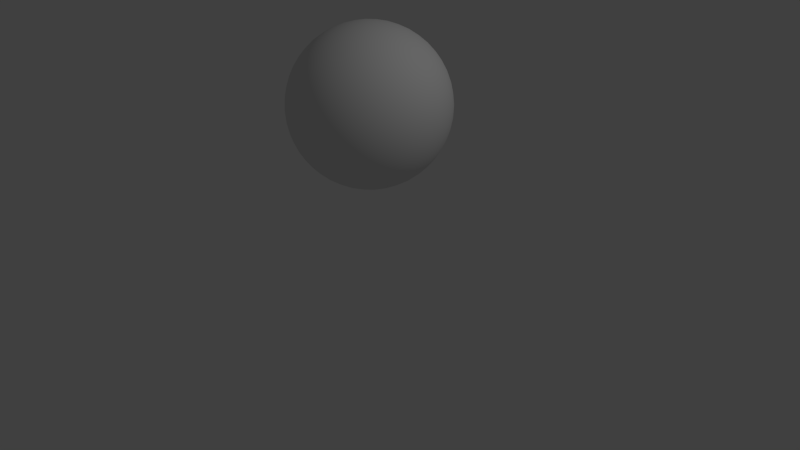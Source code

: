 # Source: sphere.blend  (saved by Blender 2.69.0; exported with 4.5.12 LTS)
import bpy
from mathutils import Matrix  # noqa: F401  (used for matrix-valued properties, if any)

bpy.ops.wm.read_factory_settings(use_empty=True)
scene = bpy.context.scene
scene.name = 'Scene'

# ---- collections
col_collection_1 = bpy.data.collections.new('Collection 1'); scene.collection.children.link(col_collection_1)

# ---- world
world_world = bpy.data.worlds.new('World'); scene.world = world_world
world_world.color = (0.05088, 0.05088, 0.05088)
world_world.use_sun_shadow = False
world_world.sun_shadow_jitter_overblur = 0.0
world_world.cycles.sampling_method = 'MANUAL'
world_world.cycles.sample_map_resolution = 256

# ---- cameras
cam_camera = bpy.data.cameras.new('Camera')
cam_camera.clip_end = 100.0
cam_camera.lens = 35.0
cam_camera.sensor_width = 32.0
cam_camera.sensor_height = 18.0
cam_camera.ortho_scale = 7.314
cam_camera.dof.focus_distance = 0.0
cam_camera.dof.aperture_fstop = 128.0

# ---- lights
light_lamp = bpy.data.lights.new('Lamp', 'POINT')
light_lamp.transmission_factor = 0.0
light_lamp.cutoff_distance = 30.0
light_lamp.energy = 100.0
light_lamp.shadow_buffer_clip_start = 1.001
light_lamp.shadow_soft_size = 0.1
light_lamp.shadow_maximum_resolution = 0.006
light_lamp.use_absolute_resolution = True
light_lamp.cycles.use_multiple_importance_sampling = False

# ---- meshes
me_icosphere = bpy.data.meshes.new('Icosphere')
me_icosphere.from_pydata([(0.0, 0.0, -1.0), (0.7236, -0.5257, -0.4472), (-0.2764, -0.8506, -0.4472), (-0.8944, 0.0, -0.4472), (-0.2764, 0.8506, -0.4472), (0.7236, 0.5257, -0.4472), (0.2764, -0.8506, 0.4472), (-0.7236, -0.5257, 0.4472), (-0.7236, 0.5257, 0.4472), (0.2764, 0.8506, 0.4472), (0.8944, 0.0, 0.4472), (0.0, 0.0, 1.0), (-0.2579, -0.7939, -0.5507), (-0.2328, -0.7166, -0.6575), (-0.2007, -0.6177, -0.7604), (-0.1625, -0.5, -0.8507), (-0.1204, -0.3706, -0.921), (-0.07761, -0.2389, -0.9679), (-0.03685, -0.1134, -0.9929), (0.09647, -0.07009, -0.9929), (0.2032, -0.1476, -0.9679), (0.3153, -0.229, -0.921), (0.4253, -0.309, -0.8507), (0.5254, -0.3817, -0.7604), (0.6095, -0.4429, -0.6575), (0.6753, -0.4906, -0.5507), (0.6385, -0.604, -0.477), (0.5319, -0.6817, -0.5023), (0.405, -0.7523, -0.5196), (0.2629, -0.809, -0.5257), (0.1146, -0.8467, -0.5196), (-0.02964, -0.8642, -0.5023), (-0.1615, -0.864, -0.477), (0.7718, 0.4205, -0.477), (0.8127, 0.2952, -0.5023), (0.8407, 0.1527, -0.5196), (0.8506, -1.752e-08, -0.5257), (0.8407, -0.1527, -0.5196), (0.8127, -0.2952, -0.5023), (0.7718, -0.4205, -0.477), (0.09647, 0.07009, -0.9929), (0.2032, 0.1476, -0.9679), (0.3153, 0.229, -0.921), (0.4253, 0.309, -0.8507), (0.5254, 0.3817, -0.7604), (0.6095, 0.4429, -0.6575), (0.6753, 0.4906, -0.5507), (-0.8347, 0.0, -0.5507), (-0.7534, 0.0, -0.6575), (-0.6495, 0.0, -0.7604), (-0.5257, 0.0, -0.8507), (-0.3897, 0.0, -0.921), (-0.2511, 0.0, -0.9679), (-0.1192, 0.0, -0.9929), (-0.3772, -0.7939, -0.477), (-0.484, -0.7166, -0.5023), (-0.5904, -0.6177, -0.5196), (-0.6882, -0.5, -0.5257), (-0.7699, -0.3706, -0.5196), (-0.8311, -0.2389, -0.5023), (-0.8716, -0.1134, -0.477), (-0.2579, 0.7939, -0.5507), (-0.2328, 0.7166, -0.6575), (-0.2007, 0.6177, -0.7604), (-0.1625, 0.5, -0.8507), (-0.1204, 0.3706, -0.921), (-0.07761, 0.2389, -0.9679), (-0.03685, 0.1134, -0.9929), (-0.8716, 0.1134, -0.477), (-0.8311, 0.2389, -0.5023), (-0.7699, 0.3706, -0.5196), (-0.6882, 0.5, -0.5257), (-0.5904, 0.6177, -0.5196), (-0.484, 0.7166, -0.5023), (-0.3772, 0.7939, -0.477), (-0.1615, 0.864, -0.477), (-0.02964, 0.8642, -0.5023), (0.1146, 0.8467, -0.5196), (0.2629, 0.809, -0.5257), (0.405, 0.7523, -0.5196), (0.5319, 0.6817, -0.5023), (0.6385, 0.604, -0.477), (0.9312, -0.07009, 0.3577), (0.9566, -0.1476, 0.2511), (0.9647, -0.229, 0.1299), (0.9511, -0.309, -8.759e-09), (0.9151, -0.3817, -0.1299), (0.8607, -0.4429, -0.2512), (0.7945, -0.4906, -0.3577), (0.7945, 0.4906, -0.3577), (0.8607, 0.4429, -0.2512), (0.9151, 0.3817, -0.1299), (0.9511, 0.309, 8.759e-09), (0.9647, 0.229, 0.1299), (0.9566, 0.1476, 0.2511), (0.9312, 0.07009, 0.3577), (0.2211, -0.9073, 0.3577), (0.1552, -0.9554, 0.2512), (0.08028, -0.9883, 0.1299), (-8.759e-09, -1.0, -8.759e-09), (-0.08028, -0.9883, -0.1299), (-0.1552, -0.9554, -0.2512), (-0.2211, -0.9073, -0.3577), (0.7122, -0.604, -0.3577), (0.6872, -0.6817, -0.2512), (0.6458, -0.7523, -0.1299), (0.5878, -0.809, 8.759e-09), (0.5159, -0.8467, 0.1299), (0.436, -0.8642, 0.2512), (0.3544, -0.864, 0.3577), (-0.7945, -0.4906, 0.3577), (-0.8607, -0.4429, 0.2512), (-0.9151, -0.3817, 0.1299), (-0.9511, -0.309, -8.759e-09), (-0.9647, -0.229, -0.1299), (-0.9566, -0.1476, -0.2511), (-0.9312, -0.07009, -0.3577), (-0.3544, -0.864, -0.3577), (-0.436, -0.8642, -0.2512), (-0.5159, -0.8467, -0.1299), (-0.5878, -0.809, 8.759e-09), (-0.6458, -0.7523, 0.1299), (-0.6872, -0.6817, 0.2512), (-0.7122, -0.604, 0.3577), (-0.7122, 0.604, 0.3577), (-0.6872, 0.6817, 0.2512), (-0.6458, 0.7523, 0.1299), (-0.5878, 0.809, -8.759e-09), (-0.5159, 0.8467, -0.1299), (-0.436, 0.8642, -0.2512), (-0.3544, 0.864, -0.3577), (-0.9312, 0.07009, -0.3577), (-0.9566, 0.1476, -0.2511), (-0.9647, 0.229, -0.1299), (-0.9511, 0.309, 8.759e-09), (-0.9151, 0.3817, 0.1299), (-0.8607, 0.4429, 0.2512), (-0.7945, 0.4906, 0.3577), (0.3544, 0.864, 0.3577), (0.436, 0.8642, 0.2512), (0.5159, 0.8467, 0.1299), (0.5878, 0.809, -8.759e-09), (0.6458, 0.7523, -0.1299), (0.6872, 0.6817, -0.2512), (0.7122, 0.604, -0.3577), (-0.2211, 0.9073, -0.3577), (-0.1552, 0.9554, -0.2512), (-0.08028, 0.9883, -0.1299), (8.759e-09, 1.0, 8.759e-09), (0.08028, 0.9883, 0.1299), (0.1552, 0.9554, 0.2512), (0.2211, 0.9073, 0.3577), (0.8716, -0.1134, 0.477), (0.8311, -0.2389, 0.5023), (0.7699, -0.3706, 0.5196), (0.6882, -0.5, 0.5257), (0.5904, -0.6177, 0.5196), (0.484, -0.7166, 0.5023), (0.3772, -0.7939, 0.477), (0.1615, -0.864, 0.477), (0.02964, -0.8642, 0.5023), (-0.1146, -0.8467, 0.5196), (-0.2629, -0.809, 0.5257), (-0.405, -0.7523, 0.5196), (-0.5319, -0.6817, 0.5023), (-0.6385, -0.604, 0.477), (-0.7718, -0.4205, 0.477), (-0.8127, -0.2952, 0.5023), (-0.8407, -0.1527, 0.5196), (-0.8506, 1.752e-08, 0.5257), (-0.8407, 0.1527, 0.5196), (-0.8127, 0.2952, 0.5023), (-0.7718, 0.4205, 0.477), (-0.6385, 0.604, 0.477), (-0.5319, 0.6817, 0.5023), (-0.405, 0.7523, 0.5196), (-0.2629, 0.809, 0.5257), (-0.1146, 0.8467, 0.5196), (0.02964, 0.8642, 0.5023), (0.1615, 0.864, 0.477), (0.3772, 0.7939, 0.477), (0.484, 0.7166, 0.5023), (0.5904, 0.6177, 0.5196), (0.6882, 0.5, 0.5257), (0.7699, 0.3706, 0.5196), (0.8311, 0.2389, 0.5023), (0.8716, 0.1134, 0.477), (0.03685, -0.1134, 0.9929), (0.07761, -0.2389, 0.9679), (0.1204, -0.3706, 0.921), (0.1625, -0.5, 0.8507), (0.2007, -0.6177, 0.7604), (0.2328, -0.7166, 0.6575), (0.2579, -0.7939, 0.5507), (0.8347, 0.0, 0.5507), (0.7534, 0.0, 0.6575), (0.6495, 0.0, 0.7604), (0.5257, 0.0, 0.8507), (0.3897, 0.0, 0.921), (0.2511, 0.0, 0.9679), (0.1192, 0.0, 0.9929), (-0.09647, -0.07009, 0.9929), (-0.2032, -0.1476, 0.9679), (-0.3153, -0.229, 0.921), (-0.4253, -0.309, 0.8507), (-0.5254, -0.3817, 0.7604), (-0.6095, -0.4429, 0.6575), (-0.6753, -0.4906, 0.5507), (-0.09647, 0.07009, 0.9929), (-0.2032, 0.1476, 0.9679), (-0.3153, 0.229, 0.921), (-0.4253, 0.309, 0.8507), (-0.5254, 0.3817, 0.7604), (-0.6095, 0.4429, 0.6575), (-0.6753, 0.4906, 0.5507), (0.03685, 0.1134, 0.9929), (0.07761, 0.2389, 0.9679), (0.1204, 0.3706, 0.921), (0.1625, 0.5, 0.8507), (0.2007, 0.6177, 0.7604), (0.2328, 0.7166, 0.6575), (0.2579, 0.7939, 0.5507), (-0.1327, -0.7991, -0.5863), (-0.09791, -0.7108, -0.6966), (0.009709, -0.789, -0.6143), (-0.05825, -0.5991, -0.7986), (0.05279, -0.6882, -0.7236), (0.1625, -0.7595, -0.6299), (-0.0161, -0.4694, -0.8829), (0.09678, -0.5642, -0.8199), (0.2101, -0.6466, -0.7334), (0.315, -0.7099, -0.6299), (0.02541, -0.3312, -0.9432), (0.1382, -0.4253, -0.8944), (0.2534, -0.5134, -0.8199), (0.3618, -0.5878, -0.7236), (0.4559, -0.644, -0.6143), (0.06348, -0.1954, -0.9787), (0.1741, -0.2829, -0.9432), (0.2889, -0.3703, -0.8829), (0.3993, -0.4504, -0.7986), (0.497, -0.5175, -0.6966), (0.5771, -0.5685, -0.5863), (0.719, 0.3731, -0.5863), (0.7534, 0.2346, -0.6143), (0.6457, 0.3128, -0.6966), (0.7725, 0.08018, -0.6299), (0.6708, 0.1625, -0.7236), (0.5518, 0.2405, -0.7986), (0.7725, -0.08018, -0.6299), (0.6798, -4.82e-07, -0.7334), (0.5665, 0.08232, -0.8199), (0.4414, 0.1604, -0.8829), (0.7534, -0.2346, -0.6143), (0.6708, -0.1625, -0.7236), (0.5665, -0.08232, -0.8199), (0.4472, -7.38e-07, -0.8944), (0.3229, 0.07819, -0.9432), (0.719, -0.3731, -0.5863), (0.6457, -0.3128, -0.6966), (0.5518, -0.2405, -0.7985), (0.4414, -0.1604, -0.8829), (0.3229, -0.07819, -0.9432), (0.2054, -5.632e-07, -0.9787), (-0.801, -0.1207, -0.5863), (-0.7063, -0.1265, -0.6966), (-0.7474, -0.253, -0.6143), (-0.5878, -0.1297, -0.7985), (-0.6382, -0.2629, -0.7236), (-0.6721, -0.3892, -0.6299), (-0.4514, -0.1297, -0.8829), (-0.5067, -0.2664, -0.8199), (-0.55, -0.3996, -0.7334), (-0.5778, -0.5189, -0.6299), (-0.3072, -0.1265, -0.9432), (-0.3618, -0.2629, -0.8944), (-0.41, -0.3996, -0.8199), (-0.4472, -0.5257, -0.7236), (-0.4716, -0.6326, -0.6143), (-0.1662, -0.1208, -0.9787), (-0.2152, -0.253, -0.9432), (-0.2629, -0.3892, -0.8829), (-0.305, -0.5189, -0.7986), (-0.3386, -0.6326, -0.6966), (-0.3624, -0.7245, -0.5863), (-0.3624, 0.7245, -0.5863), (-0.3386, 0.6326, -0.6966), (-0.4716, 0.6326, -0.6143), (-0.305, 0.5189, -0.7986), (-0.4472, 0.5257, -0.7236), (-0.5778, 0.5189, -0.6299), (-0.2629, 0.3892, -0.8829), (-0.41, 0.3996, -0.8199), (-0.55, 0.3996, -0.7334), (-0.6721, 0.3892, -0.6299), (-0.2152, 0.253, -0.9432), (-0.3618, 0.2629, -0.8944), (-0.5067, 0.2664, -0.8199), (-0.6382, 0.2629, -0.7236), (-0.7474, 0.253, -0.6143), (-0.1662, 0.1207, -0.9787), (-0.3072, 0.1265, -0.9432), (-0.4514, 0.1297, -0.8829), (-0.5878, 0.1297, -0.7985), (-0.7063, 0.1265, -0.6966), (-0.801, 0.1207, -0.5863), (0.5771, 0.5685, -0.5863), (0.497, 0.5175, -0.6966), (0.4559, 0.644, -0.6143), (0.3993, 0.4504, -0.7986), (0.3618, 0.5878, -0.7236), (0.315, 0.7099, -0.6299), (0.2889, 0.3703, -0.8829), (0.2534, 0.5134, -0.8199), (0.2101, 0.6466, -0.7334), (0.1625, 0.7595, -0.6299), (0.1741, 0.2829, -0.9432), (0.1382, 0.4253, -0.8944), (0.09678, 0.5642, -0.8199), (0.05279, 0.6882, -0.7236), (0.009708, 0.789, -0.6143), (0.06348, 0.1954, -0.9787), (0.02541, 0.3312, -0.9432), (-0.0161, 0.4694, -0.8829), (-0.05825, 0.5991, -0.7986), (-0.09792, 0.7108, -0.6966), (-0.1327, 0.7991, -0.5863), (0.9672, -1.507e-08, 0.2539), (0.988, -0.07819, 0.133), (0.988, 0.07819, 0.133), (0.9871, -0.1604, -4.545e-09), (1.0, -1.567e-08, 4.669e-16), (0.9871, 0.1604, 4.545e-09), (0.961, -0.2405, -0.1364), (0.9867, -0.08232, -0.1401), (0.9867, 0.08232, -0.1401), (0.961, 0.2405, -0.1364), (0.9118, -0.3128, -0.2661), (0.9472, -0.1625, -0.2764), (0.96, -3.324e-08, -0.2801), (0.9472, 0.1625, -0.2764), (0.9118, 0.3128, -0.2661), (0.846, -0.3731, -0.3809), (0.8864, -0.2346, -0.3991), (0.9089, -0.08018, -0.4092), (0.9089, 0.08018, -0.4092), (0.8864, 0.2346, -0.3991), (0.846, 0.3731, -0.3809), (0.2989, -0.9199, 0.2539), (0.2309, -0.9638, 0.133), (0.3797, -0.9155, 0.133), (0.1525, -0.9883, -4.545e-09), (0.309, -0.9511, 1.401e-14), (0.4575, -0.8892, 4.545e-09), (0.06821, -0.9883, -0.1364), (0.2266, -0.9639, -0.1401), (0.3832, -0.913, -0.1401), (0.5257, -0.8396, -0.1364), (-0.0157, -0.9638, -0.2661), (0.1382, -0.9511, -0.2764), (0.2966, -0.913, -0.2801), (0.4472, -0.8506, -0.2764), (0.5792, -0.7705, -0.2661), (-0.09345, -0.9199, -0.3809), (0.05082, -0.9155, -0.3991), (0.2046, -0.8892, -0.4092), (0.3571, -0.8396, -0.4092), (0.497, -0.7705, -0.3991), (0.6163, -0.6893, -0.3809), (-0.7825, -0.5685, 0.2539), (-0.8453, -0.5175, 0.133), (-0.7534, -0.644, 0.133), (-0.8928, -0.4504, -4.545e-09), (-0.809, -0.5878, 4.016e-14), (-0.7043, -0.7099, 4.545e-09), (-0.9189, -0.3703, -0.1364), (-0.8467, -0.5134, -0.1401), (-0.7499, -0.6466, -0.1401), (-0.6361, -0.7595, -0.1364), (-0.9215, -0.2829, -0.2661), (-0.8618, -0.4253, -0.2764), (-0.7766, -0.5643, -0.2801), (-0.6708, -0.6882, -0.2764), (-0.5538, -0.789, -0.2661), (-0.9037, -0.1954, -0.3809), (-0.855, -0.3312, -0.3991), (-0.7824, -0.4694, -0.4092), (-0.6882, -0.5991, -0.4092), (-0.5792, -0.7108, -0.3991), (-0.4651, -0.7991, -0.3809), (-0.7825, 0.5685, 0.2539), (-0.7534, 0.644, 0.133), (-0.8453, 0.5175, 0.133), (-0.7043, 0.7099, -4.545e-09), (-0.809, 0.5878, -3.922e-14), (-0.8928, 0.4504, 4.545e-09), (-0.6361, 0.7595, -0.1364), (-0.7499, 0.6466, -0.1401), (-0.8467, 0.5134, -0.1401), (-0.9189, 0.3703, -0.1364), (-0.5538, 0.789, -0.2661), (-0.6708, 0.6882, -0.2764), (-0.7766, 0.5643, -0.2801), (-0.8618, 0.4253, -0.2764), (-0.9215, 0.2829, -0.2661), (-0.4651, 0.7991, -0.3809), (-0.5792, 0.7108, -0.3991), (-0.6882, 0.5991, -0.4092), (-0.7824, 0.4694, -0.4092), (-0.855, 0.3312, -0.3991), (-0.9037, 0.1954, -0.3809), (0.2989, 0.9199, 0.2539), (0.3797, 0.9155, 0.133), (0.2309, 0.9638, 0.133), (0.4575, 0.8892, -4.545e-09), (0.309, 0.9511, -1.307e-14), (0.1525, 0.9883, 4.545e-09), (0.5257, 0.8396, -0.1364), (0.3832, 0.913, -0.1401), (0.2266, 0.9639, -0.1401), (0.06821, 0.9883, -0.1364), (0.5792, 0.7705, -0.2661), (0.4472, 0.8506, -0.2764), (0.2966, 0.913, -0.2801), (0.1382, 0.9511, -0.2764), (-0.0157, 0.9638, -0.2661), (0.6163, 0.6893, -0.3809), (0.497, 0.7705, -0.3991), (0.3571, 0.8396, -0.4092), (0.2046, 0.8892, -0.4092), (0.05082, 0.9155, -0.3991), (-0.09345, 0.9199, -0.3809), (0.4651, -0.7991, 0.3809), (0.5538, -0.789, 0.2661), (0.5792, -0.7108, 0.3991), (0.6361, -0.7595, 0.1364), (0.6708, -0.6882, 0.2764), (0.6882, -0.5991, 0.4092), (0.7043, -0.7099, -1.095e-06), (0.7499, -0.6466, 0.1401), (0.7766, -0.5643, 0.2801), (0.7824, -0.4694, 0.4092), (0.7534, -0.644, -0.133), (0.809, -0.5878, -1.902e-06), (0.8467, -0.5134, 0.1401), (0.8618, -0.4253, 0.2764), (0.855, -0.3312, 0.3991), (0.7825, -0.5685, -0.2539), (0.8453, -0.5175, -0.133), (0.8928, -0.4504, -2.276e-06), (0.9189, -0.3703, 0.1364), (0.9215, -0.2829, 0.2661), (0.9037, -0.1954, 0.3809), (-0.6163, -0.6893, 0.3809), (-0.5792, -0.7705, 0.2661), (-0.497, -0.7705, 0.3991), (-0.5257, -0.8396, 0.1364), (-0.4472, -0.8506, 0.2764), (-0.3571, -0.8396, 0.4092), (-0.4575, -0.8892, -6.26e-07), (-0.3832, -0.913, 0.1401), (-0.2966, -0.913, 0.2801), (-0.2046, -0.8892, 0.4092), (-0.3797, -0.9155, -0.133), (-0.309, -0.9511, -7.872e-07), (-0.2266, -0.9639, 0.1401), (-0.1382, -0.9511, 0.2764), (-0.05082, -0.9155, 0.3991), (-0.2989, -0.9199, -0.2539), (-0.2309, -0.9638, -0.133), (-0.1525, -0.9883, -4.943e-07), (-0.06821, -0.9883, 0.1364), (0.0157, -0.9638, 0.2661), (0.09345, -0.9199, 0.3809), (-0.846, 0.3731, 0.3809), (-0.9118, 0.3128, 0.2661), (-0.8864, 0.2346, 0.3991), (-0.961, 0.2405, 0.1364), (-0.9472, 0.1625, 0.2764), (-0.9089, 0.08018, 0.4092), (-0.9871, 0.1604, 1.095e-07), (-0.9867, 0.08232, 0.1401), (-0.96, -8.034e-08, 0.2801), (-0.9089, -0.08018, 0.4092), (-0.988, 0.07819, -0.133), (-1.0, -3.608e-07, 6.396e-07), (-0.9867, -0.08232, 0.1401), (-0.9472, -0.1625, 0.2764), (-0.8864, -0.2346, 0.3991), (-0.9672, -4.046e-07, -0.2539), (-0.988, -0.07819, -0.133), (-0.9871, -0.1604, 1.457e-06), (-0.961, -0.2405, 0.1364), (-0.9118, -0.3128, 0.2661), (-0.846, -0.3731, 0.3809), (0.09345, 0.9199, 0.3809), (0.0157, 0.9638, 0.2661), (-0.05082, 0.9155, 0.3991), (-0.0682, 0.9883, 0.1364), (-0.1382, 0.9511, 0.2764), (-0.2046, 0.8892, 0.4092), (-0.1525, 0.9883, -3.443e-07), (-0.2266, 0.9639, 0.1401), (-0.2966, 0.913, 0.2801), (-0.3571, 0.8396, 0.4092), (-0.2309, 0.9638, -0.133), (-0.309, 0.9511, -4.92e-07), (-0.3832, 0.913, 0.1401), (-0.4472, 0.8506, 0.2764), (-0.497, 0.7705, 0.3991), (-0.2989, 0.9199, -0.2539), (-0.3797, 0.9155, -0.133), (-0.4575, 0.8892, -3.835e-07), (-0.5257, 0.8396, 0.1364), (-0.5792, 0.7705, 0.2661), (-0.6163, 0.6893, 0.3809), (0.9037, 0.1954, 0.3809), (0.9215, 0.2829, 0.2661), (0.855, 0.3312, 0.3991), (0.9189, 0.3703, 0.1364), (0.8618, 0.4253, 0.2764), (0.7824, 0.4694, 0.4092), (0.8928, 0.4504, -3.13e-08), (0.8467, 0.5134, 0.1401), (0.7766, 0.5643, 0.2801), (0.6882, 0.5991, 0.4092), (0.8453, 0.5175, -0.133), (0.809, 0.5878, 0.0), (0.7499, 0.6466, 0.1401), (0.6708, 0.6882, 0.2764), (0.5792, 0.7108, 0.3991), (0.7825, 0.5685, -0.2539), (0.7534, 0.644, -0.133), (0.7043, 0.7099, 5.114e-08), (0.6361, 0.7595, 0.1364), (0.5538, 0.789, 0.2661), (0.4651, 0.7991, 0.3809), (0.1662, -0.1207, 0.9787), (0.2152, -0.253, 0.9432), (0.3072, -0.1265, 0.9432), (0.2629, -0.3892, 0.8829), (0.3618, -0.2629, 0.8944), (0.4514, -0.1297, 0.8829), (0.305, -0.5189, 0.7986), (0.41, -0.3996, 0.8199), (0.5067, -0.2664, 0.8199), (0.5878, -0.1297, 0.7985), (0.3386, -0.6326, 0.6966), (0.4472, -0.5257, 0.7236), (0.55, -0.3996, 0.7334), (0.6382, -0.2629, 0.7236), (0.7063, -0.1265, 0.6966), (0.3624, -0.7245, 0.5863), (0.4716, -0.6326, 0.6143), (0.5778, -0.5189, 0.6299), (0.6721, -0.3892, 0.6299), (0.7474, -0.253, 0.6143), (0.801, -0.1208, 0.5863), (-0.06348, -0.1954, 0.9787), (-0.1741, -0.2829, 0.9432), (-0.02541, -0.3312, 0.9432), (-0.2889, -0.3703, 0.8829), (-0.1382, -0.4253, 0.8944), (0.0161, -0.4694, 0.8829), (-0.3993, -0.4504, 0.7986), (-0.2534, -0.5134, 0.8199), (-0.09678, -0.5642, 0.8199), (0.05825, -0.5991, 0.7986), (-0.497, -0.5175, 0.6966), (-0.3618, -0.5878, 0.7236), (-0.2101, -0.6466, 0.7334), (-0.05279, -0.6882, 0.7236), (0.09791, -0.7108, 0.6966), (-0.5771, -0.5685, 0.5863), (-0.4559, -0.644, 0.6143), (-0.315, -0.7099, 0.6299), (-0.1625, -0.7595, 0.6299), (-0.009708, -0.789, 0.6143), (0.1327, -0.7991, 0.5863), (-0.2054, 0.0, 0.9787), (-0.3229, 0.07819, 0.9432), (-0.3229, -0.07819, 0.9432), (-0.4414, 0.1604, 0.8829), (-0.4472, -1.567e-08, 0.8944), (-0.4414, -0.1604, 0.8829), (-0.5518, 0.2405, 0.7986), (-0.5665, 0.08232, 0.8199), (-0.5665, -0.08232, 0.8199), (-0.5518, -0.2405, 0.7986), (-0.6457, 0.3128, 0.6966), (-0.6708, 0.1625, 0.7236), (-0.6798, -1.662e-08, 0.7334), (-0.6708, -0.1625, 0.7236), (-0.6457, -0.3128, 0.6966), (-0.719, 0.3731, 0.5863), (-0.7534, 0.2346, 0.6143), (-0.7725, 0.08018, 0.6299), (-0.7725, -0.08018, 0.6299), (-0.7534, -0.2346, 0.6143), (-0.719, -0.3731, 0.5863), (-0.06348, 0.1954, 0.9787), (-0.02541, 0.3312, 0.9432), (-0.1741, 0.2829, 0.9432), (0.0161, 0.4694, 0.8829), (-0.1382, 0.4253, 0.8944), (-0.2889, 0.3703, 0.8829), (0.05825, 0.5991, 0.7986), (-0.09678, 0.5642, 0.8199), (-0.2534, 0.5134, 0.8199), (-0.3993, 0.4504, 0.7986), (0.09791, 0.7108, 0.6966), (-0.05279, 0.6882, 0.7236), (-0.2101, 0.6466, 0.7334), (-0.3618, 0.5878, 0.7236), (-0.497, 0.5175, 0.6966), (0.1327, 0.7991, 0.5863), (-0.009708, 0.789, 0.6143), (-0.1625, 0.7595, 0.6299), (-0.315, 0.7099, 0.6299), (-0.4559, 0.644, 0.6143), (-0.5771, 0.5685, 0.5863), (0.1662, 0.1207, 0.9787), (0.3072, 0.1265, 0.9432), (0.2152, 0.253, 0.9432), (0.4514, 0.1297, 0.8829), (0.3618, 0.2629, 0.8944), (0.2629, 0.3892, 0.8829), (0.5878, 0.1297, 0.7985), (0.5067, 0.2664, 0.8199), (0.41, 0.3996, 0.8199), (0.305, 0.5189, 0.7986), (0.7063, 0.1265, 0.6966), (0.6382, 0.2629, 0.7236), (0.55, 0.3996, 0.7334), (0.4472, 0.5257, 0.7236), (0.3386, 0.6326, 0.6966), (0.801, 0.1208, 0.5863), (0.7474, 0.253, 0.6143), (0.6721, 0.3892, 0.6299), (0.5778, 0.5189, 0.6299), (0.4716, 0.6326, 0.6143), (0.3624, 0.7245, 0.5863)], [], [(0, 19, 18), (1, 25, 39), (0, 18, 53), (0, 53, 67), (0, 67, 40), (1, 39, 88), (2, 32, 102), (3, 60, 116), (4, 74, 130), (5, 81, 144), (1, 88, 103), (2, 102, 117), (3, 116, 131), (4, 130, 145), (5, 144, 89), (6, 158, 193), (7, 165, 207), (8, 172, 214), (9, 179, 221), (10, 186, 194), (12, 32, 2), (13, 222, 12), (14, 223, 13), (15, 225, 14), (16, 228, 15), (17, 232, 16), (18, 237, 17), (12, 222, 32), (222, 31, 32), (13, 223, 222), (223, 224, 222), (222, 224, 31), (224, 30, 31), (14, 225, 223), (225, 226, 223), (223, 226, 224), (226, 227, 224), (224, 227, 30), (227, 29, 30), (15, 228, 225), (228, 229, 225), (225, 229, 226), (229, 230, 226), (226, 230, 227), (230, 231, 227), (227, 231, 29), (231, 28, 29), (16, 232, 228), (232, 233, 228), (228, 233, 229), (233, 234, 229), (229, 234, 230), (234, 235, 230), (230, 235, 231), (235, 236, 231), (231, 236, 28), (236, 27, 28), (17, 237, 232), (237, 238, 232), (232, 238, 233), (238, 239, 233), (233, 239, 234), (239, 240, 234), (234, 240, 235), (240, 241, 235), (235, 241, 236), (241, 242, 236), (236, 242, 27), (242, 26, 27), (18, 19, 237), (19, 20, 237), (237, 20, 238), (20, 21, 238), (238, 21, 239), (21, 22, 239), (239, 22, 240), (22, 23, 240), (240, 23, 241), (23, 24, 241), (241, 24, 242), (24, 25, 242), (242, 25, 26), (25, 1, 26), (33, 46, 5), (34, 243, 33), (35, 244, 34), (36, 246, 35), (37, 249, 36), (38, 253, 37), (39, 258, 38), (33, 243, 46), (243, 45, 46), (34, 244, 243), (244, 245, 243), (243, 245, 45), (245, 44, 45), (35, 246, 244), (246, 247, 244), (244, 247, 245), (247, 248, 245), (245, 248, 44), (248, 43, 44), (36, 249, 246), (249, 250, 246), (246, 250, 247), (250, 251, 247), (247, 251, 248), (251, 252, 248), (248, 252, 43), (252, 42, 43), (37, 253, 249), (253, 254, 249), (249, 254, 250), (254, 255, 250), (250, 255, 251), (255, 256, 251), (251, 256, 252), (256, 257, 252), (252, 257, 42), (257, 41, 42), (38, 258, 253), (258, 259, 253), (253, 259, 254), (259, 260, 254), (254, 260, 255), (260, 261, 255), (255, 261, 256), (261, 262, 256), (256, 262, 257), (262, 263, 257), (257, 263, 41), (263, 40, 41), (39, 25, 258), (25, 24, 258), (258, 24, 259), (24, 23, 259), (259, 23, 260), (23, 22, 260), (260, 22, 261), (22, 21, 261), (261, 21, 262), (21, 20, 262), (262, 20, 263), (20, 19, 263), (263, 19, 40), (19, 0, 40), (47, 60, 3), (48, 264, 47), (49, 265, 48), (50, 267, 49), (51, 270, 50), (52, 274, 51), (53, 279, 52), (47, 264, 60), (264, 59, 60), (48, 265, 264), (265, 266, 264), (264, 266, 59), (266, 58, 59), (49, 267, 265), (267, 268, 265), (265, 268, 266), (268, 269, 266), (266, 269, 58), (269, 57, 58), (50, 270, 267), (270, 271, 267), (267, 271, 268), (271, 272, 268), (268, 272, 269), (272, 273, 269), (269, 273, 57), (273, 56, 57), (51, 274, 270), (274, 275, 270), (270, 275, 271), (275, 276, 271), (271, 276, 272), (276, 277, 272), (272, 277, 273), (277, 278, 273), (273, 278, 56), (278, 55, 56), (52, 279, 274), (279, 280, 274), (274, 280, 275), (280, 281, 275), (275, 281, 276), (281, 282, 276), (276, 282, 277), (282, 283, 277), (277, 283, 278), (283, 284, 278), (278, 284, 55), (284, 54, 55), (53, 18, 279), (18, 17, 279), (279, 17, 280), (17, 16, 280), (280, 16, 281), (16, 15, 281), (281, 15, 282), (15, 14, 282), (282, 14, 283), (14, 13, 283), (283, 13, 284), (13, 12, 284), (284, 12, 54), (12, 2, 54), (61, 74, 4), (62, 285, 61), (63, 286, 62), (64, 288, 63), (65, 291, 64), (66, 295, 65), (67, 300, 66), (61, 285, 74), (285, 73, 74), (62, 286, 285), (286, 287, 285), (285, 287, 73), (287, 72, 73), (63, 288, 286), (288, 289, 286), (286, 289, 287), (289, 290, 287), (287, 290, 72), (290, 71, 72), (64, 291, 288), (291, 292, 288), (288, 292, 289), (292, 293, 289), (289, 293, 290), (293, 294, 290), (290, 294, 71), (294, 70, 71), (65, 295, 291), (295, 296, 291), (291, 296, 292), (296, 297, 292), (292, 297, 293), (297, 298, 293), (293, 298, 294), (298, 299, 294), (294, 299, 70), (299, 69, 70), (66, 300, 295), (300, 301, 295), (295, 301, 296), (301, 302, 296), (296, 302, 297), (302, 303, 297), (297, 303, 298), (303, 304, 298), (298, 304, 299), (304, 305, 299), (299, 305, 69), (305, 68, 69), (67, 53, 300), (53, 52, 300), (300, 52, 301), (52, 51, 301), (301, 51, 302), (51, 50, 302), (302, 50, 303), (50, 49, 303), (303, 49, 304), (49, 48, 304), (304, 48, 305), (48, 47, 305), (305, 47, 68), (47, 3, 68), (46, 81, 5), (45, 306, 46), (44, 307, 45), (43, 309, 44), (42, 312, 43), (41, 316, 42), (40, 321, 41), (46, 306, 81), (306, 80, 81), (45, 307, 306), (307, 308, 306), (306, 308, 80), (308, 79, 80), (44, 309, 307), (309, 310, 307), (307, 310, 308), (310, 311, 308), (308, 311, 79), (311, 78, 79), (43, 312, 309), (312, 313, 309), (309, 313, 310), (313, 314, 310), (310, 314, 311), (314, 315, 311), (311, 315, 78), (315, 77, 78), (42, 316, 312), (316, 317, 312), (312, 317, 313), (317, 318, 313), (313, 318, 314), (318, 319, 314), (314, 319, 315), (319, 320, 315), (315, 320, 77), (320, 76, 77), (41, 321, 316), (321, 322, 316), (316, 322, 317), (322, 323, 317), (317, 323, 318), (323, 324, 318), (318, 324, 319), (324, 325, 319), (319, 325, 320), (325, 326, 320), (320, 326, 76), (326, 75, 76), (40, 67, 321), (67, 66, 321), (321, 66, 322), (66, 65, 322), (322, 65, 323), (65, 64, 323), (323, 64, 324), (64, 63, 324), (324, 63, 325), (63, 62, 325), (325, 62, 326), (62, 61, 326), (326, 61, 75), (61, 4, 75), (82, 95, 10), (83, 327, 82), (84, 328, 83), (85, 330, 84), (86, 333, 85), (87, 337, 86), (88, 342, 87), (82, 327, 95), (327, 94, 95), (83, 328, 327), (328, 329, 327), (327, 329, 94), (329, 93, 94), (84, 330, 328), (330, 331, 328), (328, 331, 329), (331, 332, 329), (329, 332, 93), (332, 92, 93), (85, 333, 330), (333, 334, 330), (330, 334, 331), (334, 335, 331), (331, 335, 332), (335, 336, 332), (332, 336, 92), (336, 91, 92), (86, 337, 333), (337, 338, 333), (333, 338, 334), (338, 339, 334), (334, 339, 335), (339, 340, 335), (335, 340, 336), (340, 341, 336), (336, 341, 91), (341, 90, 91), (87, 342, 337), (342, 343, 337), (337, 343, 338), (343, 344, 338), (338, 344, 339), (344, 345, 339), (339, 345, 340), (345, 346, 340), (340, 346, 341), (346, 347, 341), (341, 347, 90), (347, 89, 90), (88, 39, 342), (39, 38, 342), (342, 38, 343), (38, 37, 343), (343, 37, 344), (37, 36, 344), (344, 36, 345), (36, 35, 345), (345, 35, 346), (35, 34, 346), (346, 34, 347), (34, 33, 347), (347, 33, 89), (33, 5, 89), (96, 109, 6), (97, 348, 96), (98, 349, 97), (99, 351, 98), (100, 354, 99), (101, 358, 100), (102, 363, 101), (96, 348, 109), (348, 108, 109), (97, 349, 348), (349, 350, 348), (348, 350, 108), (350, 107, 108), (98, 351, 349), (351, 352, 349), (349, 352, 350), (352, 353, 350), (350, 353, 107), (353, 106, 107), (99, 354, 351), (354, 355, 351), (351, 355, 352), (355, 356, 352), (352, 356, 353), (356, 357, 353), (353, 357, 106), (357, 105, 106), (100, 358, 354), (358, 359, 354), (354, 359, 355), (359, 360, 355), (355, 360, 356), (360, 361, 356), (356, 361, 357), (361, 362, 357), (357, 362, 105), (362, 104, 105), (101, 363, 358), (363, 364, 358), (358, 364, 359), (364, 365, 359), (359, 365, 360), (365, 366, 360), (360, 366, 361), (366, 367, 361), (361, 367, 362), (367, 368, 362), (362, 368, 104), (368, 103, 104), (102, 32, 363), (32, 31, 363), (363, 31, 364), (31, 30, 364), (364, 30, 365), (30, 29, 365), (365, 29, 366), (29, 28, 366), (366, 28, 367), (28, 27, 367), (367, 27, 368), (27, 26, 368), (368, 26, 103), (26, 1, 103), (110, 123, 7), (111, 369, 110), (112, 370, 111), (113, 372, 112), (114, 375, 113), (115, 379, 114), (116, 384, 115), (110, 369, 123), (369, 122, 123), (111, 370, 369), (370, 371, 369), (369, 371, 122), (371, 121, 122), (112, 372, 370), (372, 373, 370), (370, 373, 371), (373, 374, 371), (371, 374, 121), (374, 120, 121), (113, 375, 372), (375, 376, 372), (372, 376, 373), (376, 377, 373), (373, 377, 374), (377, 378, 374), (374, 378, 120), (378, 119, 120), (114, 379, 375), (379, 380, 375), (375, 380, 376), (380, 381, 376), (376, 381, 377), (381, 382, 377), (377, 382, 378), (382, 383, 378), (378, 383, 119), (383, 118, 119), (115, 384, 379), (384, 385, 379), (379, 385, 380), (385, 386, 380), (380, 386, 381), (386, 387, 381), (381, 387, 382), (387, 388, 382), (382, 388, 383), (388, 389, 383), (383, 389, 118), (389, 117, 118), (116, 60, 384), (60, 59, 384), (384, 59, 385), (59, 58, 385), (385, 58, 386), (58, 57, 386), (386, 57, 387), (57, 56, 387), (387, 56, 388), (56, 55, 388), (388, 55, 389), (55, 54, 389), (389, 54, 117), (54, 2, 117), (124, 137, 8), (125, 390, 124), (126, 391, 125), (127, 393, 126), (128, 396, 127), (129, 400, 128), (130, 405, 129), (124, 390, 137), (390, 136, 137), (125, 391, 390), (391, 392, 390), (390, 392, 136), (392, 135, 136), (126, 393, 391), (393, 394, 391), (391, 394, 392), (394, 395, 392), (392, 395, 135), (395, 134, 135), (127, 396, 393), (396, 397, 393), (393, 397, 394), (397, 398, 394), (394, 398, 395), (398, 399, 395), (395, 399, 134), (399, 133, 134), (128, 400, 396), (400, 401, 396), (396, 401, 397), (401, 402, 397), (397, 402, 398), (402, 403, 398), (398, 403, 399), (403, 404, 399), (399, 404, 133), (404, 132, 133), (129, 405, 400), (405, 406, 400), (400, 406, 401), (406, 407, 401), (401, 407, 402), (407, 408, 402), (402, 408, 403), (408, 409, 403), (403, 409, 404), (409, 410, 404), (404, 410, 132), (410, 131, 132), (130, 74, 405), (74, 73, 405), (405, 73, 406), (73, 72, 406), (406, 72, 407), (72, 71, 407), (407, 71, 408), (71, 70, 408), (408, 70, 409), (70, 69, 409), (409, 69, 410), (69, 68, 410), (410, 68, 131), (68, 3, 131), (138, 151, 9), (139, 411, 138), (140, 412, 139), (141, 414, 140), (142, 417, 141), (143, 421, 142), (144, 426, 143), (138, 411, 151), (411, 150, 151), (139, 412, 411), (412, 413, 411), (411, 413, 150), (413, 149, 150), (140, 414, 412), (414, 415, 412), (412, 415, 413), (415, 416, 413), (413, 416, 149), (416, 148, 149), (141, 417, 414), (417, 418, 414), (414, 418, 415), (418, 419, 415), (415, 419, 416), (419, 420, 416), (416, 420, 148), (420, 147, 148), (142, 421, 417), (421, 422, 417), (417, 422, 418), (422, 423, 418), (418, 423, 419), (423, 424, 419), (419, 424, 420), (424, 425, 420), (420, 425, 147), (425, 146, 147), (143, 426, 421), (426, 427, 421), (421, 427, 422), (427, 428, 422), (422, 428, 423), (428, 429, 423), (423, 429, 424), (429, 430, 424), (424, 430, 425), (430, 431, 425), (425, 431, 146), (431, 145, 146), (144, 81, 426), (81, 80, 426), (426, 80, 427), (80, 79, 427), (427, 79, 428), (79, 78, 428), (428, 78, 429), (78, 77, 429), (429, 77, 430), (77, 76, 430), (430, 76, 431), (76, 75, 431), (431, 75, 145), (75, 4, 145), (109, 158, 6), (108, 432, 109), (107, 433, 108), (106, 435, 107), (105, 438, 106), (104, 442, 105), (103, 447, 104), (109, 432, 158), (432, 157, 158), (108, 433, 432), (433, 434, 432), (432, 434, 157), (434, 156, 157), (107, 435, 433), (435, 436, 433), (433, 436, 434), (436, 437, 434), (434, 437, 156), (437, 155, 156), (106, 438, 435), (438, 439, 435), (435, 439, 436), (439, 440, 436), (436, 440, 437), (440, 441, 437), (437, 441, 155), (441, 154, 155), (105, 442, 438), (442, 443, 438), (438, 443, 439), (443, 444, 439), (439, 444, 440), (444, 445, 440), (440, 445, 441), (445, 446, 441), (441, 446, 154), (446, 153, 154), (104, 447, 442), (447, 448, 442), (442, 448, 443), (448, 449, 443), (443, 449, 444), (449, 450, 444), (444, 450, 445), (450, 451, 445), (445, 451, 446), (451, 452, 446), (446, 452, 153), (452, 152, 153), (103, 88, 447), (88, 87, 447), (447, 87, 448), (87, 86, 448), (448, 86, 449), (86, 85, 449), (449, 85, 450), (85, 84, 450), (450, 84, 451), (84, 83, 451), (451, 83, 452), (83, 82, 452), (452, 82, 152), (82, 10, 152), (123, 165, 7), (122, 453, 123), (121, 454, 122), (120, 456, 121), (119, 459, 120), (118, 463, 119), (117, 468, 118), (123, 453, 165), (453, 164, 165), (122, 454, 453), (454, 455, 453), (453, 455, 164), (455, 163, 164), (121, 456, 454), (456, 457, 454), (454, 457, 455), (457, 458, 455), (455, 458, 163), (458, 162, 163), (120, 459, 456), (459, 460, 456), (456, 460, 457), (460, 461, 457), (457, 461, 458), (461, 462, 458), (458, 462, 162), (462, 161, 162), (119, 463, 459), (463, 464, 459), (459, 464, 460), (464, 465, 460), (460, 465, 461), (465, 466, 461), (461, 466, 462), (466, 467, 462), (462, 467, 161), (467, 160, 161), (118, 468, 463), (468, 469, 463), (463, 469, 464), (469, 470, 464), (464, 470, 465), (470, 471, 465), (465, 471, 466), (471, 472, 466), (466, 472, 467), (472, 473, 467), (467, 473, 160), (473, 159, 160), (117, 102, 468), (102, 101, 468), (468, 101, 469), (101, 100, 469), (469, 100, 470), (100, 99, 470), (470, 99, 471), (99, 98, 471), (471, 98, 472), (98, 97, 472), (472, 97, 473), (97, 96, 473), (473, 96, 159), (96, 6, 159), (137, 172, 8), (136, 474, 137), (135, 475, 136), (134, 477, 135), (133, 480, 134), (132, 484, 133), (131, 489, 132), (137, 474, 172), (474, 171, 172), (136, 475, 474), (475, 476, 474), (474, 476, 171), (476, 170, 171), (135, 477, 475), (477, 478, 475), (475, 478, 476), (478, 479, 476), (476, 479, 170), (479, 169, 170), (134, 480, 477), (480, 481, 477), (477, 481, 478), (481, 482, 478), (478, 482, 479), (482, 483, 479), (479, 483, 169), (483, 168, 169), (133, 484, 480), (484, 485, 480), (480, 485, 481), (485, 486, 481), (481, 486, 482), (486, 487, 482), (482, 487, 483), (487, 488, 483), (483, 488, 168), (488, 167, 168), (132, 489, 484), (489, 490, 484), (484, 490, 485), (490, 491, 485), (485, 491, 486), (491, 492, 486), (486, 492, 487), (492, 493, 487), (487, 493, 488), (493, 494, 488), (488, 494, 167), (494, 166, 167), (131, 116, 489), (116, 115, 489), (489, 115, 490), (115, 114, 490), (490, 114, 491), (114, 113, 491), (491, 113, 492), (113, 112, 492), (492, 112, 493), (112, 111, 493), (493, 111, 494), (111, 110, 494), (494, 110, 166), (110, 7, 166), (151, 179, 9), (150, 495, 151), (149, 496, 150), (148, 498, 149), (147, 501, 148), (146, 505, 147), (145, 510, 146), (151, 495, 179), (495, 178, 179), (150, 496, 495), (496, 497, 495), (495, 497, 178), (497, 177, 178), (149, 498, 496), (498, 499, 496), (496, 499, 497), (499, 500, 497), (497, 500, 177), (500, 176, 177), (148, 501, 498), (501, 502, 498), (498, 502, 499), (502, 503, 499), (499, 503, 500), (503, 504, 500), (500, 504, 176), (504, 175, 176), (147, 505, 501), (505, 506, 501), (501, 506, 502), (506, 507, 502), (502, 507, 503), (507, 508, 503), (503, 508, 504), (508, 509, 504), (504, 509, 175), (509, 174, 175), (146, 510, 505), (510, 511, 505), (505, 511, 506), (511, 512, 506), (506, 512, 507), (512, 513, 507), (507, 513, 508), (513, 514, 508), (508, 514, 509), (514, 515, 509), (509, 515, 174), (515, 173, 174), (145, 130, 510), (130, 129, 510), (510, 129, 511), (129, 128, 511), (511, 128, 512), (128, 127, 512), (512, 127, 513), (127, 126, 513), (513, 126, 514), (126, 125, 514), (514, 125, 515), (125, 124, 515), (515, 124, 173), (124, 8, 173), (95, 186, 10), (94, 516, 95), (93, 517, 94), (92, 519, 93), (91, 522, 92), (90, 526, 91), (89, 531, 90), (95, 516, 186), (516, 185, 186), (94, 517, 516), (517, 518, 516), (516, 518, 185), (518, 184, 185), (93, 519, 517), (519, 520, 517), (517, 520, 518), (520, 521, 518), (518, 521, 184), (521, 183, 184), (92, 522, 519), (522, 523, 519), (519, 523, 520), (523, 524, 520), (520, 524, 521), (524, 525, 521), (521, 525, 183), (525, 182, 183), (91, 526, 522), (526, 527, 522), (522, 527, 523), (527, 528, 523), (523, 528, 524), (528, 529, 524), (524, 529, 525), (529, 530, 525), (525, 530, 182), (530, 181, 182), (90, 531, 526), (531, 532, 526), (526, 532, 527), (532, 533, 527), (527, 533, 528), (533, 534, 528), (528, 534, 529), (534, 535, 529), (529, 535, 530), (535, 536, 530), (530, 536, 181), (536, 180, 181), (89, 144, 531), (144, 143, 531), (531, 143, 532), (143, 142, 532), (532, 142, 533), (142, 141, 533), (533, 141, 534), (141, 140, 534), (534, 140, 535), (140, 139, 535), (535, 139, 536), (139, 138, 536), (536, 138, 180), (138, 9, 180), (187, 200, 11), (188, 537, 187), (189, 538, 188), (190, 540, 189), (191, 543, 190), (192, 547, 191), (193, 552, 192), (187, 537, 200), (537, 199, 200), (188, 538, 537), (538, 539, 537), (537, 539, 199), (539, 198, 199), (189, 540, 538), (540, 541, 538), (538, 541, 539), (541, 542, 539), (539, 542, 198), (542, 197, 198), (190, 543, 540), (543, 544, 540), (540, 544, 541), (544, 545, 541), (541, 545, 542), (545, 546, 542), (542, 546, 197), (546, 196, 197), (191, 547, 543), (547, 548, 543), (543, 548, 544), (548, 549, 544), (544, 549, 545), (549, 550, 545), (545, 550, 546), (550, 551, 546), (546, 551, 196), (551, 195, 196), (192, 552, 547), (552, 553, 547), (547, 553, 548), (553, 554, 548), (548, 554, 549), (554, 555, 549), (549, 555, 550), (555, 556, 550), (550, 556, 551), (556, 557, 551), (551, 557, 195), (557, 194, 195), (193, 158, 552), (158, 157, 552), (552, 157, 553), (157, 156, 553), (553, 156, 554), (156, 155, 554), (554, 155, 555), (155, 154, 555), (555, 154, 556), (154, 153, 556), (556, 153, 557), (153, 152, 557), (557, 152, 194), (152, 10, 194), (201, 187, 11), (202, 558, 201), (203, 559, 202), (204, 561, 203), (205, 564, 204), (206, 568, 205), (207, 573, 206), (201, 558, 187), (558, 188, 187), (202, 559, 558), (559, 560, 558), (558, 560, 188), (560, 189, 188), (203, 561, 559), (561, 562, 559), (559, 562, 560), (562, 563, 560), (560, 563, 189), (563, 190, 189), (204, 564, 561), (564, 565, 561), (561, 565, 562), (565, 566, 562), (562, 566, 563), (566, 567, 563), (563, 567, 190), (567, 191, 190), (205, 568, 564), (568, 569, 564), (564, 569, 565), (569, 570, 565), (565, 570, 566), (570, 571, 566), (566, 571, 567), (571, 572, 567), (567, 572, 191), (572, 192, 191), (206, 573, 568), (573, 574, 568), (568, 574, 569), (574, 575, 569), (569, 575, 570), (575, 576, 570), (570, 576, 571), (576, 577, 571), (571, 577, 572), (577, 578, 572), (572, 578, 192), (578, 193, 192), (207, 165, 573), (165, 164, 573), (573, 164, 574), (164, 163, 574), (574, 163, 575), (163, 162, 575), (575, 162, 576), (162, 161, 576), (576, 161, 577), (161, 160, 577), (577, 160, 578), (160, 159, 578), (578, 159, 193), (159, 6, 193), (208, 201, 11), (209, 579, 208), (210, 580, 209), (211, 582, 210), (212, 585, 211), (213, 589, 212), (214, 594, 213), (208, 579, 201), (579, 202, 201), (209, 580, 579), (580, 581, 579), (579, 581, 202), (581, 203, 202), (210, 582, 580), (582, 583, 580), (580, 583, 581), (583, 584, 581), (581, 584, 203), (584, 204, 203), (211, 585, 582), (585, 586, 582), (582, 586, 583), (586, 587, 583), (583, 587, 584), (587, 588, 584), (584, 588, 204), (588, 205, 204), (212, 589, 585), (589, 590, 585), (585, 590, 586), (590, 591, 586), (586, 591, 587), (591, 592, 587), (587, 592, 588), (592, 593, 588), (588, 593, 205), (593, 206, 205), (213, 594, 589), (594, 595, 589), (589, 595, 590), (595, 596, 590), (590, 596, 591), (596, 597, 591), (591, 597, 592), (597, 598, 592), (592, 598, 593), (598, 599, 593), (593, 599, 206), (599, 207, 206), (214, 172, 594), (172, 171, 594), (594, 171, 595), (171, 170, 595), (595, 170, 596), (170, 169, 596), (596, 169, 597), (169, 168, 597), (597, 168, 598), (168, 167, 598), (598, 167, 599), (167, 166, 599), (599, 166, 207), (166, 7, 207), (215, 208, 11), (216, 600, 215), (217, 601, 216), (218, 603, 217), (219, 606, 218), (220, 610, 219), (221, 615, 220), (215, 600, 208), (600, 209, 208), (216, 601, 600), (601, 602, 600), (600, 602, 209), (602, 210, 209), (217, 603, 601), (603, 604, 601), (601, 604, 602), (604, 605, 602), (602, 605, 210), (605, 211, 210), (218, 606, 603), (606, 607, 603), (603, 607, 604), (607, 608, 604), (604, 608, 605), (608, 609, 605), (605, 609, 211), (609, 212, 211), (219, 610, 606), (610, 611, 606), (606, 611, 607), (611, 612, 607), (607, 612, 608), (612, 613, 608), (608, 613, 609), (613, 614, 609), (609, 614, 212), (614, 213, 212), (220, 615, 610), (615, 616, 610), (610, 616, 611), (616, 617, 611), (611, 617, 612), (617, 618, 612), (612, 618, 613), (618, 619, 613), (613, 619, 614), (619, 620, 614), (614, 620, 213), (620, 214, 213), (221, 179, 615), (179, 178, 615), (615, 178, 616), (178, 177, 616), (616, 177, 617), (177, 176, 617), (617, 176, 618), (176, 175, 618), (618, 175, 619), (175, 174, 619), (619, 174, 620), (174, 173, 620), (620, 173, 214), (173, 8, 214), (200, 215, 11), (199, 621, 200), (198, 622, 199), (197, 624, 198), (196, 627, 197), (195, 631, 196), (194, 636, 195), (200, 621, 215), (621, 216, 215), (199, 622, 621), (622, 623, 621), (621, 623, 216), (623, 217, 216), (198, 624, 622), (624, 625, 622), (622, 625, 623), (625, 626, 623), (623, 626, 217), (626, 218, 217), (197, 627, 624), (627, 628, 624), (624, 628, 625), (628, 629, 625), (625, 629, 626), (629, 630, 626), (626, 630, 218), (630, 219, 218), (196, 631, 627), (631, 632, 627), (627, 632, 628), (632, 633, 628), (628, 633, 629), (633, 634, 629), (629, 634, 630), (634, 635, 630), (630, 635, 219), (635, 220, 219), (195, 636, 631), (636, 637, 631), (631, 637, 632), (637, 638, 632), (632, 638, 633), (638, 639, 633), (633, 639, 634), (639, 640, 634), (634, 640, 635), (640, 641, 635), (635, 641, 220), (641, 221, 220), (194, 186, 636), (186, 185, 636), (636, 185, 637), (185, 184, 637), (637, 184, 638), (184, 183, 638), (638, 183, 639), (183, 182, 639), (639, 182, 640), (182, 181, 640), (640, 181, 641), (181, 180, 641), (641, 180, 221), (180, 9, 221)])
me_icosphere.polygons.foreach_set('use_smooth', [True] * 1280)
me_icosphere.use_remesh_preserve_volume = False
me_icosphere.use_remesh_preserve_attributes = False
me_icosphere.use_mirror_vertex_groups = False
me_icosphere.update()

# ---- objects
ob_icosphere = bpy.data.objects.new('Icosphere', me_icosphere)
ob_lamp = bpy.data.objects.new('Lamp', light_lamp)
ob_camera = bpy.data.objects.new('Camera', cam_camera)

# ---- transforms, parenting, visibility, modifiers, constraints
ob_icosphere.location = (0.0, 0.0, 2.0)
ob_icosphere.lineart.crease_threshold = 0.0
ob_lamp.location = (4.076, 1.005, 5.904)
ob_lamp.rotation_euler = (0.6503, 0.05522, 1.866)
ob_lamp.lock_rotations_4d = False
ob_lamp.empty_display_type = 'ARROWS'
ob_lamp.color = (0.0, 0.0, 0.0, 0.0)
ob_lamp.lineart.crease_threshold = 0.0
ob_camera.location = (7.481, -6.508, 5.344)
ob_camera.rotation_euler = (1.109, 0.01082, 0.8149)
ob_camera.lock_rotations_4d = False
ob_camera.empty_display_type = 'ARROWS'
ob_camera.color = (0.0, 0.0, 0.0, 0.0)
ob_camera.display_type = 'WIRE'
ob_camera.lineart.crease_threshold = 0.0

# ---- collection membership
col_collection_1.objects.link(ob_icosphere)
col_collection_1.objects.link(ob_lamp)
col_collection_1.objects.link(ob_camera)

# ---- scene / render settings (as saved in the file)
scene.camera = ob_camera
scene.frame_start = 1; scene.frame_end = 250; scene.frame_set(1)
scene.render.engine = 'BLENDER_EEVEE_NEXT'
scene.render.image_settings.compression = 90
scene.render.resolution_percentage = 50
scene.render.dither_intensity = 0.0
scene.cycles.use_denoising = False
scene.cycles.samples = 10
scene.cycles.sampling_pattern = 'TABULATED_SOBOL'
scene.cycles.light_sampling_threshold = 0.0
scene.cycles.use_adaptive_sampling = False
scene.cycles.use_light_tree = False
scene.cycles.blur_glossy = 0.0
scene.cycles.volume_bounces = 1
scene.cycles.pixel_filter_type = 'GAUSSIAN'
scene.cycles.sample_clamp_indirect = 0.0
scene.view_settings.view_transform = 'Standard'
bpy.context.view_layer.update()
